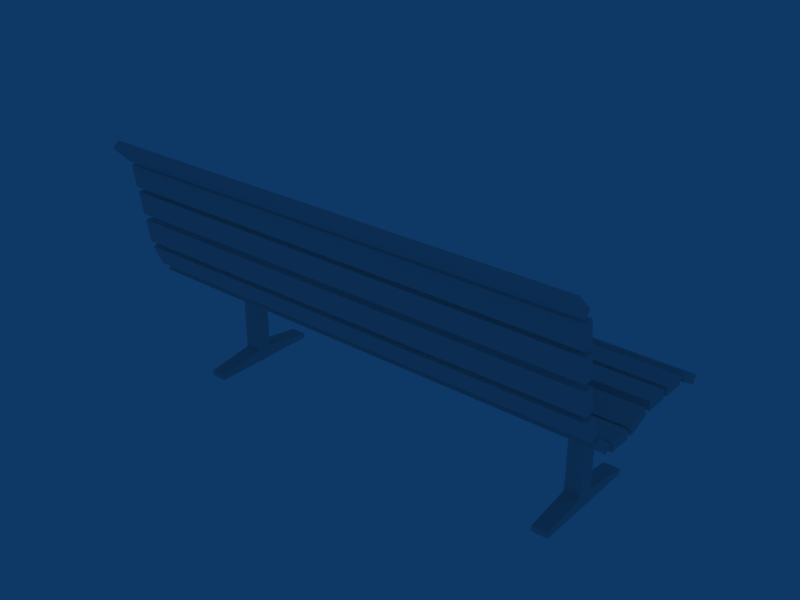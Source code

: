 # Source: bench.blend  (saved by Blender 2.49.2; exported with 4.5.12 LTS)
import bpy
from mathutils import Matrix  # noqa: F401  (used for matrix-valued properties, if any)

bpy.ops.wm.read_factory_settings(use_empty=True)
scene = bpy.context.scene
scene.name = 'Scene'

# ---- collections
col_collection_1 = bpy.data.collections.new('Collection 1'); scene.collection.children.link(col_collection_1)

# ---- world
world_world = bpy.data.worlds.new('World'); scene.world = world_world
world_world.color = (0.05656, 0.2208, 0.4)
world_world.use_sun_shadow = False
world_world.sun_shadow_jitter_overblur = 0.0
world_world.cycles.sampling_method = 'MANUAL'
world_world.cycles.sample_map_resolution = 256

# ---- meshes
me_cube_001 = bpy.data.meshes.new('Cube.001')
me_cube_001.from_pydata([(0.8313, 0.3944, 21.83), (0.8313, 0.2069, 18.18), (0.7646, 0.2069, 18.18), (0.7646, 0.3944, 21.83), (0.8313, -7.372, 24.58), (0.8313, -7.56, 20.93), (0.7646, -7.56, 20.93), (0.7646, -7.372, 24.58), (0.7646, 1.317, 17.79), (0.7646, 1.505, 21.44), (0.8313, 1.505, 21.44), (0.8313, 1.317, 17.79), (0.7646, 1.317, 17.79), (0.8313, 1.317, 17.79), (0.8313, 0.2069, 18.18), (0.7646, 0.2069, 18.18), (0.8313, 0.3083, 6.939), (0.7646, 0.3083, 6.939), (0.7646, 0.7525, 6.782), (0.8313, 0.7525, 6.782), (0.7646, 1.652, 33.12), (0.8313, 1.652, 33.12), (0.8313, 2.096, 32.96), (0.7646, 2.096, 32.96), (-0.7689, 0.3961, 21.83), (-0.7689, 0.2087, 18.18), (-0.8357, 0.2087, 18.18), (-0.8357, 0.3961, 21.83), (-0.7689, -7.371, 24.58), (-0.7689, -7.558, 20.93), (-0.8357, -7.558, 20.93), (-0.8357, -7.371, 24.58), (-0.8357, 1.319, 17.79), (-0.8357, 1.506, 21.44), (-0.7689, 1.506, 21.44), (-0.7689, 1.319, 17.79), (-0.8357, 1.319, 17.79), (-0.7689, 1.319, 17.79), (-0.7689, 0.2087, 18.18), (-0.8357, 0.2087, 18.18), (-0.7689, 0.3101, 6.938), (-0.8357, 0.3101, 6.938), (-0.8357, 0.7542, 6.781), (-0.7689, 0.7542, 6.781), (-0.8357, 1.653, 33.12), (-0.7689, 1.653, 33.12), (-0.7689, 2.097, 32.96), (-0.8357, 2.097, 32.96), (1.0, -17.44, 4.486), (1.0, -19.44, 4.486), (-1.0, -19.44, 4.486), (-1.0, -17.44, 4.486), (1.0, -17.44, 6.486), (1.0, -19.44, 6.486), (-1.0, -19.44, 6.486), (-1.0, -17.44, 6.486), (1.0, -14.96, 4.648), (1.0, -16.96, 4.648), (-1.0, -16.96, 4.648), (-1.0, -14.96, 4.648), (1.0, -14.96, 6.648), (1.0, -16.96, 6.648), (-1.0, -16.96, 6.648), (-1.0, -14.96, 6.648), (1.0, -12.32, 4.771), (1.0, -14.32, 4.771), (-1.0, -14.32, 4.771), (-1.0, -12.32, 4.771), (1.0, -12.32, 6.771), (1.0, -14.32, 6.771), (-1.0, -14.32, 6.771), (-1.0, -12.32, 6.771), (1.0, -19.81, 4.199), (1.0, -21.41, 1.058), (-1.0, -21.41, 1.058), (-1.0, -19.81, 4.199), (1.0, -20.26, 5.802), (1.0, -21.86, 2.661), (-1.0, -21.86, 2.661), (-1.0, -20.26, 5.802), (1.0, -9.811, 6.488), (1.0, -11.73, 5.054), (-1.0, -11.73, 5.054), (-1.0, -9.811, 6.488), (1.0, -10.02, 8.412), (1.0, -11.94, 6.978), (-1.0, -11.94, 6.978), (-1.0, -10.02, 8.412), (1.0, -5.404, 43.84), (1.0, -6.598, 39.63), (-1.0, -6.598, 39.63), (-1.0, -5.404, 43.84), (1.0, -6.015, 45.03), (1.0, -7.209, 40.82), (-1.0, -7.209, 40.82), (-1.0, -6.015, 45.03), (1.0, -6.717, 38.16), (1.0, -6.984, 32.96), (-1.0, -6.984, 32.96), (-1.0, -6.717, 38.16), (1.0, -7.471, 38.43), (1.0, -7.738, 33.22), (-1.0, -7.738, 33.22), (-1.0, -7.471, 38.43), (1.0, -7.046, 31.75), (1.0, -7.313, 26.54), (-1.0, -7.313, 26.54), (-1.0, -7.046, 31.75), (1.0, -7.801, 32.01), (1.0, -8.068, 26.81), (-1.0, -8.068, 26.81), (-1.0, -7.801, 32.01), (1.0, -7.551, 11.3), (1.0, -8.991, 7.657), (-1.0, -8.991, 7.657), (-1.0, -7.551, 11.3), (1.0, -8.08, 12.74), (1.0, -9.52, 9.096), (-1.0, -9.52, 9.096), (-1.0, -8.08, 12.74), (1.0, -6.872, 18.67), (1.0, -7.139, 13.47), (-1.0, -7.139, 13.47), (-1.0, -6.872, 18.67), (1.0, -7.627, 18.94), (1.0, -7.894, 13.74), (-1.0, -7.894, 13.74), (-1.0, -7.627, 18.94), (1.0, -7.286, 25.24), (1.0, -6.836, 20.12), (-1.0, -6.836, 20.12), (-1.0, -7.286, 25.24), (1.0, -8.028, 24.79), (1.0, -7.578, 19.67), (-1.0, -7.578, 19.67), (-1.0, -8.028, 24.79)], [], [(4, 7, 6, 5), (0, 4, 5, 1), (1, 5, 6, 2), (2, 6, 7, 3), (4, 0, 3, 7), (2, 3, 9, 8), (0, 1, 11, 10), (10, 11, 8, 9), (8, 11, 13, 12), (11, 1, 14, 13), (2, 8, 12, 15), (1, 2, 15, 14), (15, 17, 16, 14), (12, 18, 17, 15), (13, 19, 18, 12), (14, 16, 19, 13), (16, 17, 18, 19), (0, 21, 20, 3), (21, 0, 10, 22), (9, 23, 22, 10), (3, 20, 23, 9), (20, 21, 22, 23), (28, 31, 30, 29), (24, 28, 29, 25), (25, 29, 30, 26), (26, 30, 31, 27), (28, 24, 27, 31), (26, 27, 33, 32), (24, 25, 35, 34), (34, 35, 32, 33), (32, 35, 37, 36), (35, 25, 38, 37), (26, 32, 36, 39), (25, 26, 39, 38), (39, 41, 40, 38), (36, 42, 41, 39), (37, 43, 42, 36), (38, 40, 43, 37), (40, 41, 42, 43), (24, 45, 44, 27), (45, 24, 34, 46), (33, 47, 46, 34), (27, 44, 47, 33), (44, 45, 46, 47), (48, 49, 50, 51), (52, 55, 54, 53), (48, 52, 53, 49), (49, 53, 54, 50), (50, 54, 55, 51), (52, 48, 51, 55), (56, 57, 58, 59), (60, 63, 62, 61), (56, 60, 61, 57), (57, 61, 62, 58), (58, 62, 63, 59), (60, 56, 59, 63), (64, 65, 66, 67), (68, 71, 70, 69), (64, 68, 69, 65), (65, 69, 70, 66), (66, 70, 71, 67), (68, 64, 67, 71), (72, 73, 74, 75), (76, 79, 78, 77), (72, 76, 77, 73), (73, 77, 78, 74), (74, 78, 79, 75), (76, 72, 75, 79), (80, 81, 82, 83), (84, 87, 86, 85), (80, 84, 85, 81), (81, 85, 86, 82), (82, 86, 87, 83), (84, 80, 83, 87), (88, 89, 90, 91), (92, 95, 94, 93), (88, 92, 93, 89), (89, 93, 94, 90), (90, 94, 95, 91), (92, 88, 91, 95), (96, 97, 98, 99), (100, 103, 102, 101), (96, 100, 101, 97), (97, 101, 102, 98), (98, 102, 103, 99), (100, 96, 99, 103), (104, 105, 106, 107), (108, 111, 110, 109), (104, 108, 109, 105), (105, 109, 110, 106), (106, 110, 111, 107), (108, 104, 107, 111), (112, 113, 114, 115), (116, 119, 118, 117), (112, 116, 117, 113), (113, 117, 118, 114), (114, 118, 119, 115), (116, 112, 115, 119), (120, 121, 122, 123), (124, 127, 126, 125), (120, 124, 125, 121), (121, 125, 126, 122), (122, 126, 127, 123), (124, 120, 123, 127), (128, 129, 130, 131), (132, 135, 134, 133), (128, 132, 133, 129), (129, 133, 134, 130), (130, 134, 135, 131), (132, 128, 131, 135)])
_uv = me_cube_001.uv_layers.new(name='UVTex')
_uv.uv.foreach_set('vector', [0.0, 0.0, 1.0, 0.0, 1.0, 1.0, 0.0, 1.0, 0.0, 0.0, 1.0, 0.0, 1.0, 1.0, 0.0, 1.0, 0.0, 0.0, 1.0, 0.0, 1.0, 1.0, 0.0, 1.0, 0.0, 0.0, 1.0, 0.0, 1.0, 1.0, 0.0, 1.0, 0.0, 0.0, 1.0, 0.0, 1.0, 1.0, 0.0, 1.0, 0.0, 0.0, 1.0, 0.0, 1.0, 1.0, 0.0, 1.0, 0.0, 0.0, 1.0, 0.0, 1.0, 1.0, 0.0, 1.0, 0.0, 0.0, 1.0, 0.0, 1.0, 1.0, 0.0, 1.0, 0.0, 0.0, 1.0, 0.0, 1.0, 1.0, 0.0, 1.0, 0.0, 0.0, 1.0, 0.0, 1.0, 1.0, 0.0, 1.0, 0.0, 0.0, 1.0, 0.0, 1.0, 1.0, 0.0, 1.0, 0.0, 0.0, 1.0, 0.0, 1.0, 1.0, 0.0, 1.0, 0.0, 0.0, 1.0, 0.0, 1.0, 1.0, 0.0, 1.0, 0.0, 0.0, 1.0, 0.0, 1.0, 1.0, 0.0, 1.0, 0.0, 0.0, 1.0, 0.0, 1.0, 1.0, 0.0, 1.0, 0.0, 0.0, 1.0, 0.0, 1.0, 1.0, 0.0, 1.0, 0.0, 0.0, 1.0, 0.0, 1.0, 1.0, 0.0, 1.0, 0.0, 0.0, 1.0, 0.0, 1.0, 1.0, 0.0, 1.0, 0.0, 0.0, 1.0, 0.0, 1.0, 1.0, 0.0, 1.0, 0.0, 0.0, 1.0, 0.0, 1.0, 1.0, 0.0, 1.0, 0.0, 0.0, 1.0, 0.0, 1.0, 1.0, 0.0, 1.0, 0.0, 0.0, 1.0, 0.0, 1.0, 1.0, 0.0, 1.0, 0.0, 0.0, 1.0, 0.0, 1.0, 1.0, 0.0, 1.0, 0.0, 0.0, 1.0, 0.0, 1.0, 1.0, 0.0, 1.0, 0.0, 0.0, 1.0, 0.0, 1.0, 1.0, 0.0, 1.0, 0.0, 0.0, 1.0, 0.0, 1.0, 1.0, 0.0, 1.0, 0.0, 0.0, 1.0, 0.0, 1.0, 1.0, 0.0, 1.0, 0.0, 0.0, 1.0, 0.0, 1.0, 1.0, 0.0, 1.0, 0.0, 0.0, 1.0, 0.0, 1.0, 1.0, 0.0, 1.0, 0.0, 0.0, 1.0, 0.0, 1.0, 1.0, 0.0, 1.0, 0.0, 0.0, 1.0, 0.0, 1.0, 1.0, 0.0, 1.0, 0.0, 0.0, 1.0, 0.0, 1.0, 1.0, 0.0, 1.0, 0.0, 0.0, 1.0, 0.0, 1.0, 1.0, 0.0, 1.0, 0.0, 0.0, 1.0, 0.0, 1.0, 1.0, 0.0, 1.0, 0.0, 0.0, 1.0, 0.0, 1.0, 1.0, 0.0, 1.0, 0.0, 0.0, 1.0, 0.0, 1.0, 1.0, 0.0, 1.0, 0.0, 0.0, 1.0, 0.0, 1.0, 1.0, 0.0, 1.0, 0.0, 0.0, 1.0, 0.0, 1.0, 1.0, 0.0, 1.0, 0.0, 0.0, 1.0, 0.0, 1.0, 1.0, 0.0, 1.0, 0.0, 0.0, 1.0, 0.0, 1.0, 1.0, 0.0, 1.0, 0.0, 0.0, 1.0, 0.0, 1.0, 1.0, 0.0, 1.0, 0.0, 0.0, 1.0, 0.0, 1.0, 1.0, 0.0, 1.0, 0.0, 0.0, 1.0, 0.0, 1.0, 1.0, 0.0, 1.0, 0.0, 0.0, 1.0, 0.0, 1.0, 1.0, 0.0, 1.0, 0.0, 0.0, 1.0, 0.0, 1.0, 1.0, 0.0, 1.0, 0.0, 0.0, 1.0, 0.0, 1.0, 1.0, 0.0, 1.0, 0.0, 0.0, 1.0, 0.0, 1.0, 1.0, 0.0, 1.0, 0.0, 0.0, 1.0, 0.0, 1.0, 1.0, 0.0, 1.0, 0.0, 0.0, 1.0, 0.0, 1.0, 1.0, 0.0, 1.0, 0.0, 0.0, 1.0, 0.0, 1.0, 1.0, 0.0, 1.0, 0.0, 0.0, 1.0, 0.0, 1.0, 1.0, 0.0, 1.0, 0.0, 0.0, 1.0, 0.0, 1.0, 1.0, 0.0, 1.0, 0.0, 0.0, 1.0, 0.0, 1.0, 1.0, 0.0, 1.0, 0.0, 0.0, 1.0, 0.0, 1.0, 1.0, 0.0, 1.0, 0.0, 0.0, 1.0, 0.0, 1.0, 1.0, 0.0, 1.0, 0.0, 0.0, 1.0, 0.0, 1.0, 1.0, 0.0, 1.0, 0.0, 0.0, 1.0, 0.0, 1.0, 1.0, 0.0, 1.0, 0.0, 0.0, 1.0, 0.0, 1.0, 1.0, 0.0, 1.0, 0.0, 0.0, 1.0, 0.0, 1.0, 1.0, 0.0, 1.0, 0.0, 0.0, 1.0, 0.0, 1.0, 1.0, 0.0, 1.0, 0.0, 0.0, 1.0, 0.0, 1.0, 1.0, 0.0, 1.0, 0.0, 0.0, 1.0, 0.0, 1.0, 1.0, 0.0, 1.0, 0.0, 0.0, 1.0, 0.0, 1.0, 1.0, 0.0, 1.0, 0.0, 0.0, 1.0, 0.0, 1.0, 1.0, 0.0, 1.0, 0.0, 0.0, 1.0, 0.0, 1.0, 1.0, 0.0, 1.0, 0.0, 0.0, 1.0, 0.0, 1.0, 1.0, 0.0, 1.0, 0.0, 0.0, 1.0, 0.0, 1.0, 1.0, 0.0, 1.0, 0.0, 0.0, 1.0, 0.0, 1.0, 1.0, 0.0, 1.0, 0.0, 0.0, 1.0, 0.0, 1.0, 1.0, 0.0, 1.0, 0.0, 0.0, 1.0, 0.0, 1.0, 1.0, 0.0, 1.0, 0.0, 0.0, 1.0, 0.0, 1.0, 1.0, 0.0, 1.0, 0.0, 0.0, 1.0, 0.0, 1.0, 1.0, 0.0, 1.0, 0.0, 0.0, 1.0, 0.0, 1.0, 1.0, 0.0, 1.0, 0.0, 0.0, 1.0, 0.0, 1.0, 1.0, 0.0, 1.0, 0.0, 0.0, 1.0, 0.0, 1.0, 1.0, 0.0, 1.0, 0.0, 0.0, 1.0, 0.0, 1.0, 1.0, 0.0, 1.0, 0.0, 0.0, 1.0, 0.0, 1.0, 1.0, 0.0, 1.0, 0.0, 0.0, 1.0, 0.0, 1.0, 1.0, 0.0, 1.0, 0.0, 0.0, 1.0, 0.0, 1.0, 1.0, 0.0, 1.0, 0.0, 0.0, 1.0, 0.0, 1.0, 1.0, 0.0, 1.0, 0.0, 0.0, 1.0, 0.0, 1.0, 1.0, 0.0, 1.0, 0.0, 0.0, 1.0, 0.0, 1.0, 1.0, 0.0, 1.0, 0.0, 0.0, 1.0, 0.0, 1.0, 1.0, 0.0, 1.0, 0.0, 0.0, 1.0, 0.0, 1.0, 1.0, 0.0, 1.0, 0.0, 0.0, 1.0, 0.0, 1.0, 1.0, 0.0, 1.0, 0.0, 0.0, 1.0, 0.0, 1.0, 1.0, 0.0, 1.0, 0.0, 0.0, 1.0, 0.0, 1.0, 1.0, 0.0, 1.0, 0.0, 0.0, 1.0, 0.0, 1.0, 1.0, 0.0, 1.0, 0.0, 0.0, 1.0, 0.0, 1.0, 1.0, 0.0, 1.0, 0.0, 0.0, 1.0, 0.0, 1.0, 1.0, 0.0, 1.0, 0.0, 0.0, 1.0, 0.0, 1.0, 1.0, 0.0, 1.0, 0.0, 0.0, 1.0, 0.0, 1.0, 1.0, 0.0, 1.0, 0.0, 0.0, 1.0, 0.0, 1.0, 1.0, 0.0, 1.0, 0.0, 0.0, 1.0, 0.0, 1.0, 1.0, 0.0, 1.0, 0.0, 0.0, 1.0, 0.0, 1.0, 1.0, 0.0, 1.0, 0.0, 0.0, 1.0, 0.0, 1.0, 1.0, 0.0, 1.0, 0.0, 0.0, 1.0, 0.0, 1.0, 1.0, 0.0, 1.0, 0.0, 0.0, 1.0, 0.0, 1.0, 1.0, 0.0, 1.0, 0.0, 0.0, 1.0, 0.0, 1.0, 1.0, 0.0, 1.0, 0.0, 0.0, 1.0, 0.0, 1.0, 1.0, 0.0, 1.0, 0.0, 0.0, 1.0, 0.0, 1.0, 1.0, 0.0, 1.0, 0.0, 0.0, 1.0, 0.0, 1.0, 1.0, 0.0, 1.0, 0.0, 0.0, 1.0, 0.0, 1.0, 1.0, 0.0, 1.0, 0.0, 0.0, 1.0, 0.0, 1.0, 1.0, 0.0, 1.0, 0.0, 0.0, 1.0, 0.0, 1.0, 1.0, 0.0, 1.0, 0.0, 0.0, 1.0, 0.0, 1.0, 1.0, 0.0, 1.0, 0.0, 0.0, 1.0, 0.0, 1.0, 1.0, 0.0, 1.0, 0.0, 0.0, 1.0, 0.0, 1.0, 1.0, 0.0, 1.0, 0.0, 0.0, 1.0, 0.0, 1.0, 1.0, 0.0, 1.0, 0.0, 0.0, 1.0, 0.0, 1.0, 1.0, 0.0, 1.0])
me_cube_001.use_remesh_preserve_volume = False
me_cube_001.use_remesh_preserve_attributes = False
me_cube_001.use_mirror_vertex_groups = False
me_cube_001.update()

# ---- objects
ob_cube_010 = bpy.data.objects.new('Cube.010', me_cube_001)

# ---- transforms, parenting, visibility, modifiers, constraints
ob_cube_010.location = (0.05961, -6.672, 0.2332)
ob_cube_010.rotation_euler = (-1.437, -2.201e-16, 1.924e-16)
ob_cube_010.scale = (21.79, 1.036, 0.3945)
ob_cube_010.lock_rotations_4d = False
ob_cube_010.empty_display_type = 'ARROWS'
ob_cube_010.lineart.crease_threshold = 0.0

# ---- collection membership
col_collection_1.objects.link(ob_cube_010)

# ---- scene / render settings (as saved in the file)
scene.frame_start = 1; scene.frame_end = 250; scene.frame_set(1)
scene.render.engine = 'BLENDER_EEVEE_NEXT'
scene.render.image_settings.file_format = 'JPEG'
scene.render.image_settings.color_mode = 'RGB'
scene.render.image_settings.compression = 90
scene.render.resolution_x = 800
scene.render.resolution_y = 600
scene.render.pixel_aspect_x = 100.0
scene.render.pixel_aspect_y = 100.0
scene.render.fps = 25
scene.render.dither_intensity = 0.0
scene.render.use_compositing = False
scene.render.use_sequencer = False
scene.render.bake_margin = 2
scene.render.bake_bias = 0.0
scene.render.use_stamp_time = False
scene.render.use_stamp_date = False
scene.render.use_stamp_frame = False
scene.render.use_stamp_camera = False
scene.render.use_stamp_scene = False
scene.render.use_stamp_filename = False
scene.render.use_stamp_render_time = False
scene.render.stamp_font_size = 0
scene.cycles.use_denoising = False
scene.cycles.samples = 10
scene.cycles.sampling_pattern = 'TABULATED_SOBOL'
scene.cycles.light_sampling_threshold = 0.0
scene.cycles.use_adaptive_sampling = False
scene.cycles.use_light_tree = False
scene.cycles.blur_glossy = 0.0
scene.cycles.volume_bounces = 1
scene.cycles.pixel_filter_type = 'GAUSSIAN'
scene.cycles.sample_clamp_indirect = 0.0
scene.view_settings.view_transform = 'Raw'
bpy.context.view_layer.update()

# ---- added for rendering (the .blend has no active camera): camera
cam_auto = bpy.data.cameras.new('AutoCamera')
cam_auto.lens = 50.0
cam_auto.sensor_width = 36.0
cam_auto.clip_end = 1000.0
ob_auto_camera = bpy.data.objects.new('AutoCamera', cam_auto)
scene.collection.objects.link(ob_auto_camera)
ob_auto_camera.location = (51.1005, -60.2785, 52.4256)
ob_auto_camera.rotation_euler = (1.09748, -7.21219e-08, 0.694738)
scene.camera = ob_auto_camera
bpy.context.view_layer.update()

